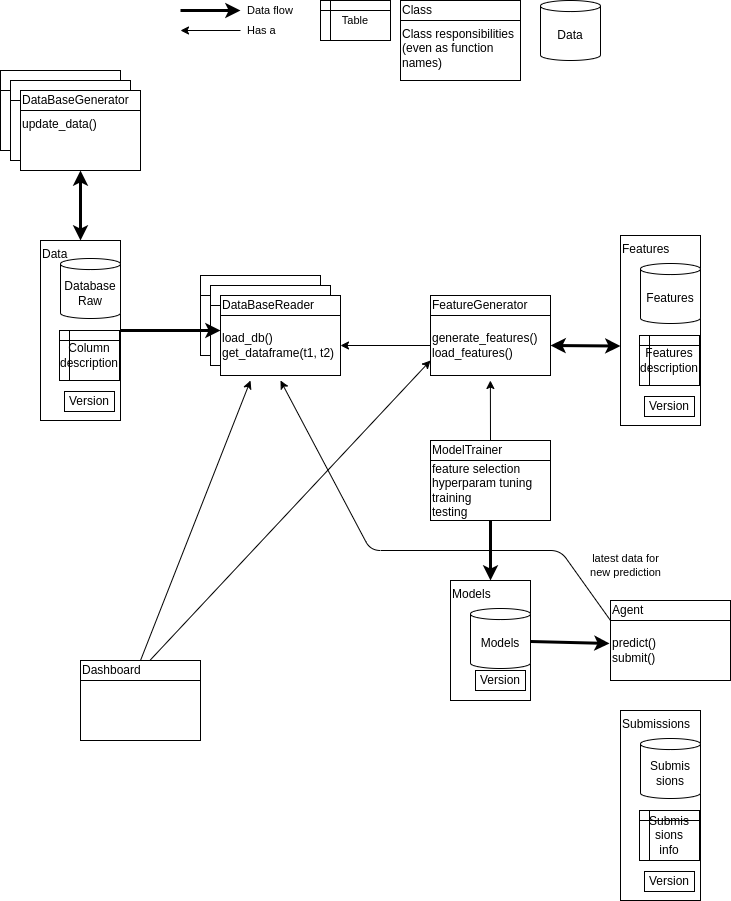

The diagram above was exported from draw.io. Its source (the exported page's mxGraphModel, read from the mxfile embedded in the PNG):
<mxGraphModel dx="1102" dy="1025" grid="1" gridSize="10" guides="1" tooltips="1" connect="1" arrows="1" fold="1" page="1" pageScale="1" pageWidth="850" pageHeight="1100" math="0" shadow="0">
  <root>
    <mxCell id="0" />
    <mxCell id="1" parent="0" />
    <mxCell id="24" value="" style="group" parent="1" vertex="1" connectable="0">
      <mxGeometry x="100" y="140" width="140" height="100" as="geometry" />
    </mxCell>
    <mxCell id="14" value="" style="group" parent="24" vertex="1" connectable="0">
      <mxGeometry width="120" height="80" as="geometry" />
    </mxCell>
    <mxCell id="9" value="" style="rounded=0;whiteSpace=wrap;html=1;align=left;" parent="14" vertex="1">
      <mxGeometry width="120" height="20" as="geometry" />
    </mxCell>
    <mxCell id="10" value="" style="rounded=0;whiteSpace=wrap;html=1;align=left;" parent="14" vertex="1">
      <mxGeometry y="20" width="120" height="60" as="geometry" />
    </mxCell>
    <mxCell id="18" value="" style="group" parent="24" vertex="1" connectable="0">
      <mxGeometry x="10" y="10" width="120" height="80" as="geometry" />
    </mxCell>
    <mxCell id="19" value="" style="rounded=0;whiteSpace=wrap;html=1;align=left;" parent="18" vertex="1">
      <mxGeometry width="120" height="20" as="geometry" />
    </mxCell>
    <mxCell id="20" value="" style="rounded=0;whiteSpace=wrap;html=1;align=left;" parent="18" vertex="1">
      <mxGeometry y="20" width="120" height="60" as="geometry" />
    </mxCell>
    <mxCell id="21" value="" style="group" parent="24" vertex="1" connectable="0">
      <mxGeometry x="20" y="20" width="120" height="80" as="geometry" />
    </mxCell>
    <mxCell id="22" value="DataBaseGenerator" style="rounded=0;whiteSpace=wrap;html=1;align=left;" parent="21" vertex="1">
      <mxGeometry width="120" height="20" as="geometry" />
    </mxCell>
    <mxCell id="23" value="&lt;span&gt;update_data()&lt;/span&gt;" style="rounded=0;whiteSpace=wrap;html=1;align=left;verticalAlign=top;" parent="21" vertex="1">
      <mxGeometry y="20" width="120" height="60" as="geometry" />
    </mxCell>
    <mxCell id="25" value="" style="group" parent="1" vertex="1" connectable="0">
      <mxGeometry x="300" y="345" width="140" height="100" as="geometry" />
    </mxCell>
    <mxCell id="26" value="" style="group" parent="25" vertex="1" connectable="0">
      <mxGeometry width="120" height="80" as="geometry" />
    </mxCell>
    <mxCell id="27" value="" style="rounded=0;whiteSpace=wrap;html=1;align=left;" parent="26" vertex="1">
      <mxGeometry width="120" height="20" as="geometry" />
    </mxCell>
    <mxCell id="28" value="" style="rounded=0;whiteSpace=wrap;html=1;align=left;" parent="26" vertex="1">
      <mxGeometry y="20" width="120" height="60" as="geometry" />
    </mxCell>
    <mxCell id="29" value="" style="group" parent="25" vertex="1" connectable="0">
      <mxGeometry x="10" y="10" width="120" height="80" as="geometry" />
    </mxCell>
    <mxCell id="30" value="" style="rounded=0;whiteSpace=wrap;html=1;align=left;" parent="29" vertex="1">
      <mxGeometry width="120" height="20" as="geometry" />
    </mxCell>
    <mxCell id="31" value="" style="rounded=0;whiteSpace=wrap;html=1;align=left;" parent="29" vertex="1">
      <mxGeometry y="20" width="120" height="60" as="geometry" />
    </mxCell>
    <mxCell id="32" value="" style="group" parent="25" vertex="1" connectable="0">
      <mxGeometry x="20" y="20" width="120" height="80" as="geometry" />
    </mxCell>
    <mxCell id="33" value="DataBaseReader" style="rounded=0;whiteSpace=wrap;html=1;align=left;" parent="32" vertex="1">
      <mxGeometry width="120" height="20" as="geometry" />
    </mxCell>
    <mxCell id="34" value="load_db()&lt;br&gt;get_dataframe(t1, t2)" style="rounded=0;whiteSpace=wrap;html=1;align=left;" parent="32" vertex="1">
      <mxGeometry y="20" width="120" height="60" as="geometry" />
    </mxCell>
    <mxCell id="40" value="" style="group" parent="1" vertex="1" connectable="0">
      <mxGeometry x="140" y="310" width="80" height="180" as="geometry" />
    </mxCell>
    <mxCell id="39" value="Data" style="rounded=0;whiteSpace=wrap;html=1;align=left;labelPosition=center;verticalLabelPosition=middle;verticalAlign=top;horizontal=1;spacing=2;" parent="40" vertex="1">
      <mxGeometry width="80" height="180" as="geometry" />
    </mxCell>
    <mxCell id="35" value="Database&lt;br&gt;Raw" style="shape=cylinder3;whiteSpace=wrap;html=1;boundedLbl=1;backgroundOutline=1;size=5.5294117647059124;" parent="40" vertex="1">
      <mxGeometry x="20" y="18" width="60" height="60" as="geometry" />
    </mxCell>
    <mxCell id="36" value="Column description" style="shape=internalStorage;whiteSpace=wrap;html=1;backgroundOutline=1;dx=10;dy=10;" parent="40" vertex="1">
      <mxGeometry x="19" y="90" width="60" height="50" as="geometry" />
    </mxCell>
    <mxCell id="37" value="Version" style="rounded=0;whiteSpace=wrap;html=1;" parent="40" vertex="1">
      <mxGeometry x="24" y="151" width="50" height="20" as="geometry" />
    </mxCell>
    <mxCell id="41" style="edgeStyle=none;html=1;entryX=0.5;entryY=0;entryDx=0;entryDy=0;startArrow=classic;startFill=1;strokeWidth=3;" parent="1" source="23" target="39" edge="1">
      <mxGeometry relative="1" as="geometry" />
    </mxCell>
    <mxCell id="44" style="edgeStyle=none;html=1;exitX=1;exitY=0.5;exitDx=0;exitDy=0;entryX=0;entryY=0.25;entryDx=0;entryDy=0;strokeWidth=3;" parent="1" source="39" target="34" edge="1">
      <mxGeometry relative="1" as="geometry" />
    </mxCell>
    <mxCell id="56" value="" style="edgeStyle=none;html=1;entryX=1;entryY=0.5;entryDx=0;entryDy=0;" parent="1" source="54" target="34" edge="1">
      <mxGeometry relative="1" as="geometry">
        <mxPoint x="450" y="415" as="targetPoint" />
      </mxGeometry>
    </mxCell>
    <mxCell id="52" value="" style="group" parent="1" vertex="1" connectable="0">
      <mxGeometry x="530" y="365" width="120" height="80" as="geometry" />
    </mxCell>
    <mxCell id="53" value="FeatureGenerator" style="rounded=0;whiteSpace=wrap;html=1;align=left;" parent="52" vertex="1">
      <mxGeometry width="120" height="20" as="geometry" />
    </mxCell>
    <mxCell id="54" value="generate_features()&lt;br&gt;load_features()" style="rounded=0;whiteSpace=wrap;html=1;align=left;" parent="52" vertex="1">
      <mxGeometry y="20" width="120" height="60" as="geometry" />
    </mxCell>
    <mxCell id="57" value="" style="group" parent="1" vertex="1" connectable="0">
      <mxGeometry x="720" y="315" width="80" height="180" as="geometry" />
    </mxCell>
    <mxCell id="58" value="Features" style="rounded=0;whiteSpace=wrap;html=1;align=left;labelPosition=center;verticalLabelPosition=middle;verticalAlign=top;horizontal=1;spacing=2;" parent="57" vertex="1">
      <mxGeometry y="-10" width="80" height="190" as="geometry" />
    </mxCell>
    <mxCell id="59" value="Features" style="shape=cylinder3;whiteSpace=wrap;html=1;boundedLbl=1;backgroundOutline=1;size=5.5294117647059124;" parent="57" vertex="1">
      <mxGeometry x="20" y="18" width="60" height="60" as="geometry" />
    </mxCell>
    <mxCell id="60" value="Features description" style="shape=internalStorage;whiteSpace=wrap;html=1;backgroundOutline=1;dx=10;dy=10;" parent="57" vertex="1">
      <mxGeometry x="19" y="90" width="60" height="50" as="geometry" />
    </mxCell>
    <mxCell id="61" value="Version" style="rounded=0;whiteSpace=wrap;html=1;" parent="57" vertex="1">
      <mxGeometry x="24" y="151" width="50" height="20" as="geometry" />
    </mxCell>
    <mxCell id="63" style="edgeStyle=none;html=1;exitX=1;exitY=0.5;exitDx=0;exitDy=0;startArrow=classic;startFill=1;strokeWidth=3;" parent="1" source="54" edge="1">
      <mxGeometry relative="1" as="geometry">
        <mxPoint x="720" y="415.52941176470586" as="targetPoint" />
      </mxGeometry>
    </mxCell>
    <mxCell id="65" value="" style="group" parent="1" vertex="1" connectable="0">
      <mxGeometry x="530" y="510" width="120" height="80" as="geometry" />
    </mxCell>
    <mxCell id="66" value="ModelTrainer" style="rounded=0;whiteSpace=wrap;html=1;align=left;" parent="65" vertex="1">
      <mxGeometry width="120" height="20" as="geometry" />
    </mxCell>
    <mxCell id="67" value="feature selection&lt;br&gt;hyperparam tuning&lt;br&gt;training&lt;br&gt;testing" style="rounded=0;whiteSpace=wrap;html=1;align=left;" parent="65" vertex="1">
      <mxGeometry y="20" width="120" height="60" as="geometry" />
    </mxCell>
    <mxCell id="71" style="edgeStyle=none;shape=connector;rounded=1;html=1;exitX=0.5;exitY=0;exitDx=0;exitDy=0;labelBackgroundColor=default;fontFamily=Helvetica;fontSize=11;fontColor=default;endArrow=classic;strokeColor=default;" parent="1" source="66" edge="1">
      <mxGeometry relative="1" as="geometry">
        <mxPoint x="589.8823529411766" y="450" as="targetPoint" />
      </mxGeometry>
    </mxCell>
    <mxCell id="72" style="edgeStyle=none;html=1;exitX=1;exitY=0.5;exitDx=0;exitDy=0;strokeWidth=3;" parent="1" edge="1">
      <mxGeometry relative="1" as="geometry">
        <mxPoint x="280" y="80" as="sourcePoint" />
        <mxPoint x="340" y="80" as="targetPoint" />
      </mxGeometry>
    </mxCell>
    <mxCell id="73" value="Data flow" style="text;html=1;align=left;verticalAlign=middle;resizable=0;points=[];autosize=1;strokeColor=none;fillColor=none;fontSize=11;fontFamily=Helvetica;fontColor=default;" parent="1" vertex="1">
      <mxGeometry x="345" y="70" width="60" height="20" as="geometry" />
    </mxCell>
    <mxCell id="76" value="" style="edgeStyle=none;html=1;entryX=1;entryY=0.5;entryDx=0;entryDy=0;" parent="1" edge="1">
      <mxGeometry relative="1" as="geometry">
        <mxPoint x="340" y="100" as="sourcePoint" />
        <mxPoint x="280" y="100" as="targetPoint" />
      </mxGeometry>
    </mxCell>
    <mxCell id="77" value="Has a&amp;nbsp;" style="text;html=1;align=left;verticalAlign=middle;resizable=0;points=[];autosize=1;strokeColor=none;fillColor=none;fontSize=11;fontFamily=Helvetica;fontColor=default;" parent="1" vertex="1">
      <mxGeometry x="345" y="90" width="50" height="20" as="geometry" />
    </mxCell>
    <mxCell id="83" value="" style="group" parent="1" vertex="1" connectable="0">
      <mxGeometry x="550" y="650" width="80" height="120" as="geometry" />
    </mxCell>
    <mxCell id="79" value="Models" style="rounded=0;whiteSpace=wrap;html=1;align=left;labelPosition=center;verticalLabelPosition=middle;verticalAlign=top;horizontal=1;spacing=2;" parent="83" vertex="1">
      <mxGeometry width="80" height="120" as="geometry" />
    </mxCell>
    <mxCell id="80" value="Models" style="shape=cylinder3;whiteSpace=wrap;html=1;boundedLbl=1;backgroundOutline=1;size=5.5294117647059124;" parent="83" vertex="1">
      <mxGeometry x="20" y="28" width="60" height="60" as="geometry" />
    </mxCell>
    <mxCell id="82" value="Version" style="rounded=0;whiteSpace=wrap;html=1;" parent="83" vertex="1">
      <mxGeometry x="25" y="90" width="50" height="20" as="geometry" />
    </mxCell>
    <mxCell id="84" style="edgeStyle=none;shape=connector;rounded=1;html=1;exitX=0.5;exitY=1;exitDx=0;exitDy=0;entryX=0.5;entryY=0;entryDx=0;entryDy=0;labelBackgroundColor=default;fontFamily=Helvetica;fontSize=11;fontColor=default;endArrow=classic;strokeColor=default;strokeWidth=3;" parent="1" source="67" target="79" edge="1">
      <mxGeometry relative="1" as="geometry" />
    </mxCell>
    <mxCell id="85" value="Agent" style="rounded=0;whiteSpace=wrap;html=1;align=left;" parent="1" vertex="1">
      <mxGeometry x="710" y="670" width="120" height="20" as="geometry" />
    </mxCell>
    <mxCell id="95" style="edgeStyle=none;shape=connector;rounded=1;html=1;exitX=0;exitY=0;exitDx=0;exitDy=0;labelBackgroundColor=default;fontFamily=Helvetica;fontSize=11;fontColor=default;endArrow=classic;strokeColor=default;strokeWidth=1;" parent="1" source="86" edge="1">
      <mxGeometry relative="1" as="geometry">
        <mxPoint x="380" y="450" as="targetPoint" />
        <Array as="points">
          <mxPoint x="660" y="620" />
          <mxPoint x="470" y="620" />
        </Array>
      </mxGeometry>
    </mxCell>
    <mxCell id="86" value="predict()&lt;br&gt;submit()" style="rounded=0;whiteSpace=wrap;html=1;align=left;" parent="1" vertex="1">
      <mxGeometry x="710" y="690" width="120" height="60" as="geometry" />
    </mxCell>
    <mxCell id="88" value="Table" style="shape=internalStorage;whiteSpace=wrap;html=1;backgroundOutline=1;fontFamily=Helvetica;fontSize=11;fontColor=default;dx=10;dy=10;" parent="1" vertex="1">
      <mxGeometry x="420" y="70" width="70" height="40" as="geometry" />
    </mxCell>
    <mxCell id="89" value="" style="group" parent="1" vertex="1" connectable="0">
      <mxGeometry x="500" y="70" width="120" height="80" as="geometry" />
    </mxCell>
    <mxCell id="90" value="Class" style="rounded=0;whiteSpace=wrap;html=1;align=left;" parent="89" vertex="1">
      <mxGeometry width="120" height="20" as="geometry" />
    </mxCell>
    <mxCell id="91" value="&lt;span&gt;Class responsibilities (even as function names)&lt;/span&gt;" style="rounded=0;whiteSpace=wrap;html=1;align=left;verticalAlign=top;" parent="89" vertex="1">
      <mxGeometry y="20" width="120" height="60" as="geometry" />
    </mxCell>
    <mxCell id="92" value="Data" style="shape=cylinder3;whiteSpace=wrap;html=1;boundedLbl=1;backgroundOutline=1;size=5.5294117647059124;" parent="1" vertex="1">
      <mxGeometry x="640" y="70" width="60" height="60" as="geometry" />
    </mxCell>
    <mxCell id="94" style="edgeStyle=none;shape=connector;rounded=1;html=1;entryX=-0.008;entryY=0.383;entryDx=0;entryDy=0;entryPerimeter=0;labelBackgroundColor=default;fontFamily=Helvetica;fontSize=11;fontColor=default;endArrow=classic;strokeColor=default;strokeWidth=3;" parent="1" source="79" target="86" edge="1">
      <mxGeometry relative="1" as="geometry" />
    </mxCell>
    <mxCell id="96" value="latest data for&lt;br&gt;new prediction" style="text;html=1;align=center;verticalAlign=middle;resizable=0;points=[];autosize=1;strokeColor=none;fillColor=none;fontSize=11;fontFamily=Helvetica;fontColor=default;" parent="1" vertex="1">
      <mxGeometry x="680" y="620" width="90" height="30" as="geometry" />
    </mxCell>
    <mxCell id="97" value="" style="group" parent="1" vertex="1" connectable="0">
      <mxGeometry x="180" y="730" width="120" height="80" as="geometry" />
    </mxCell>
    <mxCell id="98" value="Dashboard" style="rounded=0;whiteSpace=wrap;html=1;align=left;" parent="97" vertex="1">
      <mxGeometry width="120" height="20" as="geometry" />
    </mxCell>
    <mxCell id="99" value="" style="rounded=0;whiteSpace=wrap;html=1;align=left;" parent="97" vertex="1">
      <mxGeometry y="20" width="120" height="60" as="geometry" />
    </mxCell>
    <mxCell id="100" style="edgeStyle=none;shape=connector;rounded=1;html=1;exitX=0.5;exitY=0;exitDx=0;exitDy=0;labelBackgroundColor=default;fontFamily=Helvetica;fontSize=11;fontColor=default;endArrow=classic;strokeColor=default;strokeWidth=1;" parent="1" source="98" edge="1">
      <mxGeometry relative="1" as="geometry">
        <mxPoint x="350" y="450" as="targetPoint" />
      </mxGeometry>
    </mxCell>
    <mxCell id="101" style="edgeStyle=none;shape=connector;rounded=1;html=1;entryX=0;entryY=0.75;entryDx=0;entryDy=0;labelBackgroundColor=default;fontFamily=Helvetica;fontSize=11;fontColor=default;endArrow=classic;strokeColor=default;strokeWidth=1;" parent="1" source="98" target="54" edge="1">
      <mxGeometry relative="1" as="geometry" />
    </mxCell>
    <mxCell id="106" value="" style="group" parent="1" vertex="1" connectable="0">
      <mxGeometry x="720" y="790" width="80" height="180" as="geometry" />
    </mxCell>
    <mxCell id="107" value="Submissions" style="rounded=0;whiteSpace=wrap;html=1;align=left;labelPosition=center;verticalLabelPosition=middle;verticalAlign=top;horizontal=1;spacing=2;" parent="106" vertex="1">
      <mxGeometry y="-10" width="80" height="190" as="geometry" />
    </mxCell>
    <mxCell id="108" value="Submis&lt;br&gt;sions" style="shape=cylinder3;whiteSpace=wrap;html=1;boundedLbl=1;backgroundOutline=1;size=5.5294117647059124;" parent="106" vertex="1">
      <mxGeometry x="20" y="18" width="60" height="60" as="geometry" />
    </mxCell>
    <mxCell id="109" value="Submis&lt;br&gt;sions&lt;br&gt;info" style="shape=internalStorage;whiteSpace=wrap;html=1;backgroundOutline=1;dx=10;dy=10;" parent="106" vertex="1">
      <mxGeometry x="19" y="90" width="60" height="50" as="geometry" />
    </mxCell>
    <mxCell id="110" value="Version" style="rounded=0;whiteSpace=wrap;html=1;" parent="106" vertex="1">
      <mxGeometry x="24" y="151" width="50" height="20" as="geometry" />
    </mxCell>
  </root>
</mxGraphModel>